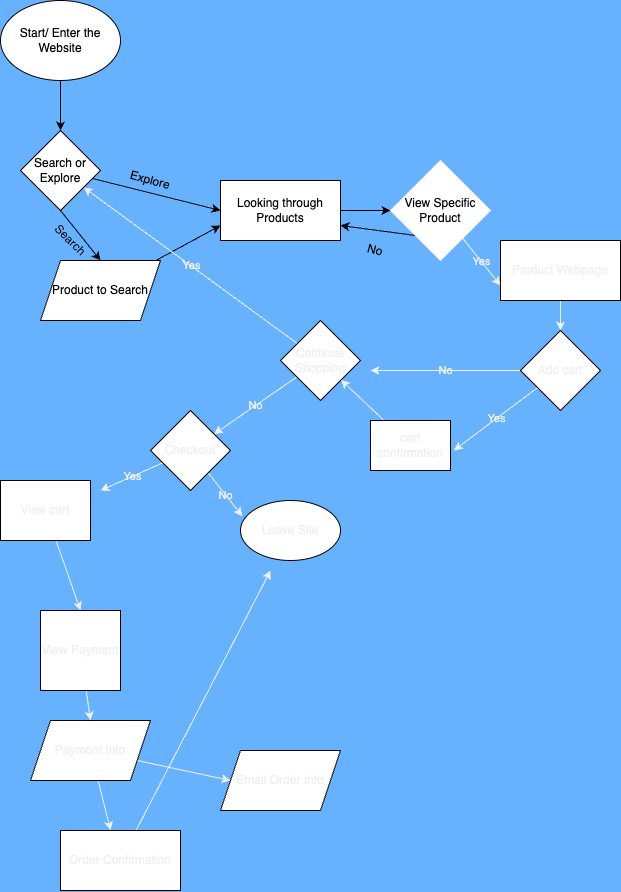

The diagram above was exported from draw.io. Its source (the exported page's mxGraphModel, read from the mxfile embedded in the PNG):
<mxGraphModel dx="1630" dy="622" grid="1" gridSize="10" guides="1" tooltips="1" connect="1" arrows="1" fold="1" page="1" pageScale="1" pageWidth="850" pageHeight="1100" background="#66B2FF" math="0" shadow="1">
  <root>
    <mxCell id="0" />
    <mxCell id="1" parent="0" />
    <mxCell id="5" value="" style="edgeStyle=none;html=1;" edge="1" parent="1" source="3" target="4">
      <mxGeometry relative="1" as="geometry" />
    </mxCell>
    <mxCell id="3" value="Start/ Enter the Website" style="ellipse;whiteSpace=wrap;html=1;" vertex="1" parent="1">
      <mxGeometry x="50" y="20" width="120" height="80" as="geometry" />
    </mxCell>
    <mxCell id="7" style="edgeStyle=none;html=1;entryX=0.5;entryY=0;entryDx=0;entryDy=0;exitX=0.5;exitY=1;exitDx=0;exitDy=0;" edge="1" parent="1" source="4" target="6">
      <mxGeometry relative="1" as="geometry">
        <mxPoint x="120" y="260" as="targetPoint" />
      </mxGeometry>
    </mxCell>
    <mxCell id="10" style="edgeStyle=none;html=1;entryX=0;entryY=0.5;entryDx=0;entryDy=0;" edge="1" parent="1" source="4" target="8">
      <mxGeometry relative="1" as="geometry" />
    </mxCell>
    <mxCell id="4" value="Search or Explore" style="rhombus;whiteSpace=wrap;html=1;" vertex="1" parent="1">
      <mxGeometry x="70" y="150" width="80" height="80" as="geometry" />
    </mxCell>
    <mxCell id="9" style="edgeStyle=none;html=1;entryX=0;entryY=0.75;entryDx=0;entryDy=0;" edge="1" parent="1" source="6" target="8">
      <mxGeometry relative="1" as="geometry" />
    </mxCell>
    <mxCell id="6" value="Product to Search" style="shape=parallelogram;perimeter=parallelogramPerimeter;whiteSpace=wrap;html=1;fixedSize=1;" vertex="1" parent="1">
      <mxGeometry x="90" y="280" width="120" height="60" as="geometry" />
    </mxCell>
    <mxCell id="16" style="edgeStyle=none;html=1;entryX=0;entryY=0.5;entryDx=0;entryDy=0;" edge="1" parent="1" source="8" target="15">
      <mxGeometry relative="1" as="geometry" />
    </mxCell>
    <mxCell id="8" value="Looking through Products" style="rounded=0;whiteSpace=wrap;html=1;" vertex="1" parent="1">
      <mxGeometry x="270" y="200" width="120" height="60" as="geometry" />
    </mxCell>
    <UserObject label="Search" placeholders="1" name="Variable" id="12">
      <mxCell style="text;html=1;strokeColor=none;fillColor=none;align=center;verticalAlign=middle;whiteSpace=wrap;overflow=hidden;rotation=45;" vertex="1" parent="1">
        <mxGeometry x="80" y="250" width="80" height="20" as="geometry" />
      </mxCell>
    </UserObject>
    <UserObject label="Explore" placeholders="1" name="Variable" id="14">
      <mxCell style="text;html=1;strokeColor=none;fillColor=none;align=center;verticalAlign=middle;whiteSpace=wrap;overflow=hidden;rotation=15;" vertex="1" parent="1">
        <mxGeometry x="160" y="190" width="80" height="20" as="geometry" />
      </mxCell>
    </UserObject>
    <mxCell id="17" style="edgeStyle=none;html=1;exitX=0;exitY=1;exitDx=0;exitDy=0;entryX=1;entryY=0.75;entryDx=0;entryDy=0;" edge="1" parent="1" source="15" target="8">
      <mxGeometry relative="1" as="geometry">
        <mxPoint x="393.0769230769231" y="310" as="targetPoint" />
      </mxGeometry>
    </mxCell>
    <mxCell id="30" value="Yes" style="edgeStyle=none;html=1;entryX=0;entryY=0.75;entryDx=0;entryDy=0;labelBackgroundColor=none;strokeColor=#F0F0F0;fontColor=#F0F0F0;" edge="1" parent="1" source="15" target="29">
      <mxGeometry relative="1" as="geometry" />
    </mxCell>
    <mxCell id="15" value="View Specific Product" style="rhombus;whiteSpace=wrap;html=1;strokeColor=#F0F0F0;" vertex="1" parent="1">
      <mxGeometry x="440" y="180" width="100" height="100" as="geometry" />
    </mxCell>
    <UserObject label="No" placeholders="1" name="Variable" id="19">
      <mxCell style="text;html=1;strokeColor=none;fillColor=none;align=center;verticalAlign=middle;whiteSpace=wrap;overflow=hidden;rotation=15;" vertex="1" parent="1">
        <mxGeometry x="385" y="260" width="80" height="20" as="geometry" />
      </mxCell>
    </UserObject>
    <mxCell id="33" value="" style="edgeStyle=none;html=1;labelBackgroundColor=none;strokeColor=#F0F0F0;fontColor=#F0F0F0;" edge="1" parent="1" source="29" target="31">
      <mxGeometry relative="1" as="geometry" />
    </mxCell>
    <mxCell id="29" value="Product Webpage" style="rounded=0;whiteSpace=wrap;html=1;labelBackgroundColor=none;fontColor=#F0F0F0;fillColor=default;" vertex="1" parent="1">
      <mxGeometry x="550" y="260" width="120" height="60" as="geometry" />
    </mxCell>
    <mxCell id="35" value="No" style="edgeStyle=none;html=1;labelBackgroundColor=none;strokeColor=#F0F0F0;fontColor=#F0F0F0;" edge="1" parent="1" source="31">
      <mxGeometry relative="1" as="geometry">
        <mxPoint x="420" y="390" as="targetPoint" />
      </mxGeometry>
    </mxCell>
    <mxCell id="37" value="Yes" style="edgeStyle=none;html=1;entryX=1.042;entryY=0.598;entryDx=0;entryDy=0;entryPerimeter=0;labelBackgroundColor=none;strokeColor=#F0F0F0;fontColor=#F0F0F0;" edge="1" parent="1" source="31" target="36">
      <mxGeometry relative="1" as="geometry" />
    </mxCell>
    <mxCell id="31" value="&lt;font&gt;Add cart&lt;/font&gt;" style="rhombus;whiteSpace=wrap;html=1;labelBackgroundColor=none;fontColor=#F0F0F0;fillColor=default;" vertex="1" parent="1">
      <mxGeometry x="570" y="350" width="80" height="80" as="geometry" />
    </mxCell>
    <mxCell id="39" value="Yes" style="edgeStyle=none;html=1;labelBackgroundColor=none;strokeColor=#F0F0F0;fontColor=#F0F0F0;fillColor=#F0F0F0;" edge="1" parent="1" source="34" target="4">
      <mxGeometry relative="1" as="geometry" />
    </mxCell>
    <mxCell id="41" value="No" style="edgeStyle=none;html=1;labelBackgroundColor=none;strokeColor=#F0F0F0;fontColor=#F0F0F0;" edge="1" parent="1" source="34" target="40">
      <mxGeometry relative="1" as="geometry" />
    </mxCell>
    <mxCell id="34" value="Continue Shopping" style="rhombus;whiteSpace=wrap;html=1;labelBackgroundColor=none;fontColor=#F0F0F0;fillColor=default;" vertex="1" parent="1">
      <mxGeometry x="330" y="340" width="80" height="80" as="geometry" />
    </mxCell>
    <mxCell id="38" style="edgeStyle=none;html=1;labelBackgroundColor=none;strokeColor=#F0F0F0;fontColor=#F0F0F0;" edge="1" parent="1" source="36" target="34">
      <mxGeometry relative="1" as="geometry" />
    </mxCell>
    <mxCell id="36" value="cart confirmation" style="rounded=0;whiteSpace=wrap;html=1;labelBackgroundColor=none;fontColor=#F0F0F0;fillColor=default;" vertex="1" parent="1">
      <mxGeometry x="420" y="440" width="80" height="50" as="geometry" />
    </mxCell>
    <mxCell id="44" value="No" style="edgeStyle=none;html=1;entryX=0.019;entryY=0.262;entryDx=0;entryDy=0;entryPerimeter=0;labelBackgroundColor=none;strokeColor=#F0F0F0;fontColor=#F0F0F0;" edge="1" parent="1" source="40" target="43">
      <mxGeometry relative="1" as="geometry" />
    </mxCell>
    <mxCell id="45" value="Yes" style="edgeStyle=none;html=1;labelBackgroundColor=none;strokeColor=#F0F0F0;fontColor=#F0F0F0;" edge="1" parent="1" source="40">
      <mxGeometry relative="1" as="geometry">
        <mxPoint x="150" y="510" as="targetPoint" />
      </mxGeometry>
    </mxCell>
    <mxCell id="40" value="Checkout" style="rhombus;whiteSpace=wrap;html=1;labelBackgroundColor=none;fontColor=#F0F0F0;fillColor=default;" vertex="1" parent="1">
      <mxGeometry x="200" y="430" width="80" height="80" as="geometry" />
    </mxCell>
    <mxCell id="47" style="edgeStyle=none;html=1;labelBackgroundColor=none;strokeColor=#F0F0F0;fontColor=#F0F0F0;entryX=0.5;entryY=0;entryDx=0;entryDy=0;" edge="1" parent="1" source="42" target="46">
      <mxGeometry relative="1" as="geometry">
        <mxPoint x="120" y="620" as="targetPoint" />
      </mxGeometry>
    </mxCell>
    <mxCell id="42" value="View cart" style="rounded=0;whiteSpace=wrap;html=1;labelBackgroundColor=none;fontColor=#F0F0F0;fillColor=default;" vertex="1" parent="1">
      <mxGeometry x="50" y="500" width="90" height="60" as="geometry" />
    </mxCell>
    <mxCell id="43" value="Leave Site" style="ellipse;whiteSpace=wrap;html=1;labelBackgroundColor=none;fontColor=#F0F0F0;fillColor=default;" vertex="1" parent="1">
      <mxGeometry x="290" y="520" width="100" height="60" as="geometry" />
    </mxCell>
    <mxCell id="49" style="edgeStyle=none;html=1;entryX=0.5;entryY=0;entryDx=0;entryDy=0;labelBackgroundColor=none;strokeColor=#F0F0F0;fontColor=#F0F0F0;" edge="1" parent="1" source="46" target="48">
      <mxGeometry relative="1" as="geometry" />
    </mxCell>
    <mxCell id="46" value="View Payment" style="whiteSpace=wrap;html=1;aspect=fixed;labelBackgroundColor=none;fontColor=#F0F0F0;fillColor=default;" vertex="1" parent="1">
      <mxGeometry x="90" y="630" width="80" height="80" as="geometry" />
    </mxCell>
    <mxCell id="52" style="edgeStyle=none;html=1;entryX=0.418;entryY=-0.003;entryDx=0;entryDy=0;entryPerimeter=0;labelBackgroundColor=none;strokeColor=#F0F0F0;fontColor=#F0F0F0;" edge="1" parent="1" source="48" target="50">
      <mxGeometry relative="1" as="geometry" />
    </mxCell>
    <mxCell id="55" style="edgeStyle=none;html=1;entryX=0;entryY=0.5;entryDx=0;entryDy=0;labelBackgroundColor=none;strokeColor=#F0F0F0;fontColor=#F0F0F0;" edge="1" parent="1" source="48" target="54">
      <mxGeometry relative="1" as="geometry" />
    </mxCell>
    <mxCell id="48" value="Payment Info" style="shape=parallelogram;perimeter=parallelogramPerimeter;whiteSpace=wrap;html=1;fixedSize=1;labelBackgroundColor=none;fontColor=#F0F0F0;fillColor=default;" vertex="1" parent="1">
      <mxGeometry x="80" y="740" width="120" height="60" as="geometry" />
    </mxCell>
    <mxCell id="53" style="edgeStyle=none;html=1;labelBackgroundColor=none;strokeColor=#F0F0F0;fontColor=#F0F0F0;fillColor=#F0F0F0;" edge="1" parent="1" source="50">
      <mxGeometry relative="1" as="geometry">
        <mxPoint x="320" y="590" as="targetPoint" />
      </mxGeometry>
    </mxCell>
    <mxCell id="50" value="Order Confirmation" style="rounded=0;whiteSpace=wrap;html=1;labelBackgroundColor=none;fontColor=#F0F0F0;fillColor=default;" vertex="1" parent="1">
      <mxGeometry x="110" y="850" width="120" height="60" as="geometry" />
    </mxCell>
    <mxCell id="54" value="Email Order Info" style="shape=parallelogram;perimeter=parallelogramPerimeter;whiteSpace=wrap;html=1;fixedSize=1;labelBackgroundColor=none;fontColor=#F0F0F0;fillColor=default;" vertex="1" parent="1">
      <mxGeometry x="270" y="770" width="120" height="60" as="geometry" />
    </mxCell>
  </root>
</mxGraphModel>